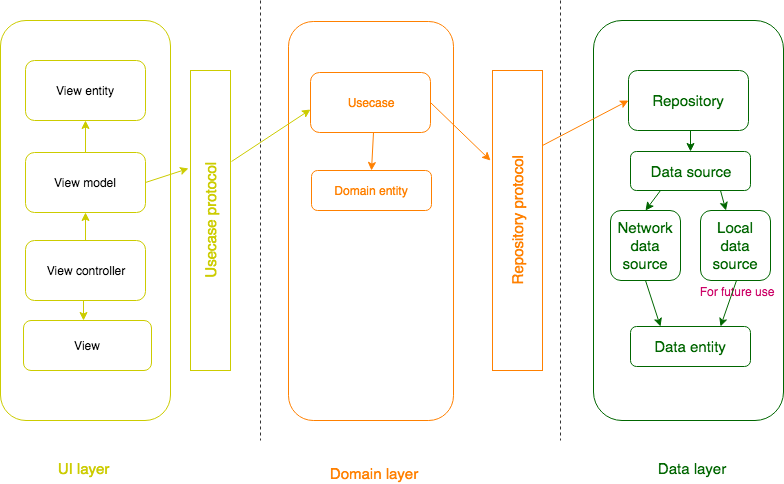

The diagram above was exported from draw.io. Its source (the exported page's mxGraphModel, read from the mxfile embedded in the PNG):
<mxGraphModel dx="918" dy="496" grid="1" gridSize="10" guides="1" tooltips="1" connect="1" arrows="1" fold="1" page="1" pageScale="1" pageWidth="850" pageHeight="1100" math="0" shadow="0">
  <root>
    <mxCell id="0" />
    <mxCell id="1" parent="0" />
    <mxCell id="1qfxiR6jFfhA4LXeGSO4-2" value="" style="rounded=1;whiteSpace=wrap;html=1;strokeColor=#CCCC00;" vertex="1" parent="1">
      <mxGeometry x="20" y="60" width="170" height="400" as="geometry" />
    </mxCell>
    <mxCell id="1qfxiR6jFfhA4LXeGSO4-3" value="View entity" style="rounded=1;whiteSpace=wrap;html=1;strokeColor=#CCCC00;" vertex="1" parent="1">
      <mxGeometry x="45" y="100" width="120" height="60" as="geometry" />
    </mxCell>
    <mxCell id="1qfxiR6jFfhA4LXeGSO4-4" value="&lt;span&gt;View controller&lt;br&gt;&lt;/span&gt;" style="rounded=1;whiteSpace=wrap;html=1;strokeColor=#CCCC00;" vertex="1" parent="1">
      <mxGeometry x="45" y="280" width="120" height="60" as="geometry" />
    </mxCell>
    <mxCell id="1qfxiR6jFfhA4LXeGSO4-5" value="View model" style="rounded=1;whiteSpace=wrap;html=1;strokeColor=#CCCC00;" vertex="1" parent="1">
      <mxGeometry x="45" y="192" width="120" height="60" as="geometry" />
    </mxCell>
    <mxCell id="1qfxiR6jFfhA4LXeGSO4-6" value="View" style="rounded=1;whiteSpace=wrap;html=1;strokeColor=#CCCC00;" vertex="1" parent="1">
      <mxGeometry x="43" y="360" width="128" height="50" as="geometry" />
    </mxCell>
    <mxCell id="1qfxiR6jFfhA4LXeGSO4-15" value="UI layer" style="text;html=1;strokeColor=none;fillColor=none;align=center;verticalAlign=middle;whiteSpace=wrap;rounded=0;labelBackgroundColor=none;fontColor=#CCCC00;fontSize=15;" vertex="1" parent="1">
      <mxGeometry x="65" y="498" width="75" height="20" as="geometry" />
    </mxCell>
    <mxCell id="1qfxiR6jFfhA4LXeGSO4-16" value="" style="rounded=1;whiteSpace=wrap;html=1;strokeColor=#FF8000;" vertex="1" parent="1">
      <mxGeometry x="308" y="61" width="165" height="399" as="geometry" />
    </mxCell>
    <mxCell id="1qfxiR6jFfhA4LXeGSO4-17" value="Usecase" style="rounded=1;whiteSpace=wrap;html=1;strokeColor=#FF8000;fontColor=#FF8000;" vertex="1" parent="1">
      <mxGeometry x="330" y="112" width="120" height="60" as="geometry" />
    </mxCell>
    <mxCell id="1qfxiR6jFfhA4LXeGSO4-19" value="Domain entity" style="rounded=1;whiteSpace=wrap;html=1;strokeColor=#FF8000;fontColor=#FF8000;" vertex="1" parent="1">
      <mxGeometry x="331" y="210" width="120" height="40" as="geometry" />
    </mxCell>
    <mxCell id="1qfxiR6jFfhA4LXeGSO4-24" value="" style="endArrow=classic;html=1;fontSize=15;fontColor=#CCCC00;exitX=1;exitY=0.5;exitDx=0;exitDy=0;entryX=-0.04;entryY=0.327;entryDx=0;entryDy=0;strokeColor=#CCCC00;entryPerimeter=0;" edge="1" parent="1" source="1qfxiR6jFfhA4LXeGSO4-5" target="1qfxiR6jFfhA4LXeGSO4-36">
      <mxGeometry width="50" height="50" relative="1" as="geometry">
        <mxPoint x="210" y="210" as="sourcePoint" />
        <mxPoint x="310" y="140" as="targetPoint" />
        <Array as="points" />
      </mxGeometry>
    </mxCell>
    <mxCell id="1qfxiR6jFfhA4LXeGSO4-25" value="" style="endArrow=classic;html=1;strokeColor=#CCCC00;fontSize=15;fontColor=#CCCC00;entryX=0.5;entryY=1;entryDx=0;entryDy=0;exitX=0.5;exitY=0;exitDx=0;exitDy=0;" edge="1" parent="1" source="1qfxiR6jFfhA4LXeGSO4-4" target="1qfxiR6jFfhA4LXeGSO4-5">
      <mxGeometry width="50" height="50" relative="1" as="geometry">
        <mxPoint x="230" y="270" as="sourcePoint" />
        <mxPoint x="130" y="250" as="targetPoint" />
      </mxGeometry>
    </mxCell>
    <mxCell id="1qfxiR6jFfhA4LXeGSO4-26" value="" style="endArrow=classic;html=1;strokeColor=#CCCC00;fontSize=15;fontColor=#CCCC00;" edge="1" parent="1">
      <mxGeometry width="50" height="50" relative="1" as="geometry">
        <mxPoint x="103" y="340" as="sourcePoint" />
        <mxPoint x="103" y="360" as="targetPoint" />
      </mxGeometry>
    </mxCell>
    <mxCell id="1qfxiR6jFfhA4LXeGSO4-28" value="" style="endArrow=classic;html=1;strokeColor=#CCCC00;fontSize=15;fontColor=#CCCC00;exitX=0.5;exitY=0;exitDx=0;exitDy=0;" edge="1" parent="1" source="1qfxiR6jFfhA4LXeGSO4-5" target="1qfxiR6jFfhA4LXeGSO4-3">
      <mxGeometry width="50" height="50" relative="1" as="geometry">
        <mxPoint x="210" y="200" as="sourcePoint" />
        <mxPoint x="260" y="150" as="targetPoint" />
      </mxGeometry>
    </mxCell>
    <mxCell id="1qfxiR6jFfhA4LXeGSO4-29" value="Domain layer" style="text;html=1;strokeColor=none;fillColor=none;align=center;verticalAlign=middle;whiteSpace=wrap;rounded=0;labelBackgroundColor=none;fontSize=15;fontColor=#FF8000;" vertex="1" parent="1">
      <mxGeometry x="343" y="503" width="100" height="20" as="geometry" />
    </mxCell>
    <mxCell id="1qfxiR6jFfhA4LXeGSO4-30" value="Repository protocol" style="rounded=0;whiteSpace=wrap;html=1;labelBackgroundColor=none;strokeColor=#FF8000;fontSize=15;fontColor=#FF8000;horizontal=0;" vertex="1" parent="1">
      <mxGeometry x="512" y="110" width="50" height="300" as="geometry" />
    </mxCell>
    <mxCell id="1qfxiR6jFfhA4LXeGSO4-32" value="" style="endArrow=classic;html=1;strokeColor=#FF8000;fontSize=15;fontColor=#FF8000;exitX=1;exitY=0.5;exitDx=0;exitDy=0;" edge="1" parent="1" source="1qfxiR6jFfhA4LXeGSO4-17">
      <mxGeometry width="50" height="50" relative="1" as="geometry">
        <mxPoint x="450" y="310" as="sourcePoint" />
        <mxPoint x="510" y="200" as="targetPoint" />
      </mxGeometry>
    </mxCell>
    <mxCell id="1qfxiR6jFfhA4LXeGSO4-33" value="" style="endArrow=none;dashed=1;html=1;strokeColor=#333333;fontSize=15;fontColor=#FF8000;" edge="1" parent="1">
      <mxGeometry width="50" height="50" relative="1" as="geometry">
        <mxPoint x="280" y="40" as="sourcePoint" />
        <mxPoint x="280" y="480" as="targetPoint" />
      </mxGeometry>
    </mxCell>
    <mxCell id="1qfxiR6jFfhA4LXeGSO4-34" value="" style="endArrow=classic;html=1;strokeColor=#FF8000;fontSize=15;fontColor=#FF8000;entryX=0.5;entryY=0;entryDx=0;entryDy=0;" edge="1" parent="1" target="1qfxiR6jFfhA4LXeGSO4-19">
      <mxGeometry width="50" height="50" relative="1" as="geometry">
        <mxPoint x="393" y="172" as="sourcePoint" />
        <mxPoint x="420" y="170" as="targetPoint" />
      </mxGeometry>
    </mxCell>
    <mxCell id="1qfxiR6jFfhA4LXeGSO4-35" value="" style="rounded=1;whiteSpace=wrap;html=1;labelBackgroundColor=none;strokeColor=#006600;fontSize=15;fontColor=#FF8000;align=center;" vertex="1" parent="1">
      <mxGeometry x="613" y="60" width="190" height="400" as="geometry" />
    </mxCell>
    <mxCell id="1qfxiR6jFfhA4LXeGSO4-36" value="Usecase protocol" style="rounded=0;whiteSpace=wrap;html=1;labelBackgroundColor=none;strokeColor=#CCCC00;fontSize=15;fontColor=#CCCC00;align=center;horizontal=0;" vertex="1" parent="1">
      <mxGeometry x="210" y="110" width="40" height="300" as="geometry" />
    </mxCell>
    <mxCell id="1qfxiR6jFfhA4LXeGSO4-38" value="" style="endArrow=classic;html=1;strokeColor=#CCCC00;fontSize=15;fontColor=#FF8000;exitX=1.025;exitY=0.303;exitDx=0;exitDy=0;exitPerimeter=0;entryX=0;entryY=0.617;entryDx=0;entryDy=0;entryPerimeter=0;" edge="1" parent="1" source="1qfxiR6jFfhA4LXeGSO4-36" target="1qfxiR6jFfhA4LXeGSO4-17">
      <mxGeometry width="50" height="50" relative="1" as="geometry">
        <mxPoint x="240" y="280" as="sourcePoint" />
        <mxPoint x="290" y="230" as="targetPoint" />
      </mxGeometry>
    </mxCell>
    <mxCell id="1qfxiR6jFfhA4LXeGSO4-39" value="Data layer" style="text;html=1;strokeColor=none;fillColor=none;align=center;verticalAlign=middle;whiteSpace=wrap;rounded=0;labelBackgroundColor=none;fontSize=15;fontColor=#006600;" vertex="1" parent="1">
      <mxGeometry x="666" y="498" width="90" height="20" as="geometry" />
    </mxCell>
    <mxCell id="1qfxiR6jFfhA4LXeGSO4-40" value="Repository&lt;br&gt;" style="rounded=1;whiteSpace=wrap;html=1;labelBackgroundColor=none;strokeColor=#006600;fontSize=15;fontColor=#006600;align=center;" vertex="1" parent="1">
      <mxGeometry x="648" y="110" width="120" height="60" as="geometry" />
    </mxCell>
    <mxCell id="1qfxiR6jFfhA4LXeGSO4-42" value="Data source" style="rounded=1;whiteSpace=wrap;html=1;labelBackgroundColor=none;strokeColor=#006600;fontSize=15;fontColor=#006600;align=center;" vertex="1" parent="1">
      <mxGeometry x="650" y="191" width="120" height="39" as="geometry" />
    </mxCell>
    <mxCell id="1qfxiR6jFfhA4LXeGSO4-44" value="&lt;font color=&quot;#006600&quot;&gt;Data entity&lt;/font&gt;" style="rounded=1;whiteSpace=wrap;html=1;labelBackgroundColor=none;strokeColor=#006600;fontSize=15;fontColor=#FF8000;align=center;" vertex="1" parent="1">
      <mxGeometry x="650" y="366" width="120" height="40" as="geometry" />
    </mxCell>
    <mxCell id="1qfxiR6jFfhA4LXeGSO4-46" value="Network data source&lt;br&gt;" style="rounded=1;whiteSpace=wrap;html=1;labelBackgroundColor=none;strokeColor=#006600;fontSize=15;fontColor=#006600;align=center;" vertex="1" parent="1">
      <mxGeometry x="630" y="250" width="70" height="70" as="geometry" />
    </mxCell>
    <mxCell id="1qfxiR6jFfhA4LXeGSO4-47" value="Local data source" style="rounded=1;whiteSpace=wrap;html=1;labelBackgroundColor=none;strokeColor=#006600;fontSize=15;fontColor=#006600;align=center;" vertex="1" parent="1">
      <mxGeometry x="720" y="250" width="70" height="70" as="geometry" />
    </mxCell>
    <mxCell id="1qfxiR6jFfhA4LXeGSO4-50" value="" style="endArrow=classic;html=1;fontFamily=Helvetica;fontSize=15;fontColor=#FF8000;align=center;strokeColor=#006600;entryX=0.5;entryY=0;entryDx=0;entryDy=0;" edge="1" parent="1" target="1qfxiR6jFfhA4LXeGSO4-42">
      <mxGeometry width="50" height="50" relative="1" as="geometry">
        <mxPoint x="710" y="170" as="sourcePoint" />
        <mxPoint x="710" y="191" as="targetPoint" />
      </mxGeometry>
    </mxCell>
    <mxCell id="1qfxiR6jFfhA4LXeGSO4-51" value="&lt;font style=&quot;font-size: 12px&quot;&gt;For future use&lt;/font&gt;" style="text;html=1;strokeColor=none;fillColor=none;align=center;verticalAlign=middle;whiteSpace=wrap;rounded=0;labelBackgroundColor=none;fontSize=15;fontColor=#CC0066;" vertex="1" parent="1">
      <mxGeometry x="716" y="320" width="80" height="20" as="geometry" />
    </mxCell>
    <mxCell id="1qfxiR6jFfhA4LXeGSO4-52" value="" style="endArrow=none;dashed=1;html=1;strokeColor=#333333;fontSize=15;fontColor=#CCCC00;" edge="1" parent="1">
      <mxGeometry width="50" height="50" relative="1" as="geometry">
        <mxPoint x="580" y="40" as="sourcePoint" />
        <mxPoint x="580" y="480" as="targetPoint" />
      </mxGeometry>
    </mxCell>
    <mxCell id="1qfxiR6jFfhA4LXeGSO4-55" value="" style="endArrow=classic;html=1;strokeColor=#006600;fontSize=15;fontColor=#CCCC00;exitX=0.5;exitY=1;exitDx=0;exitDy=0;entryX=0.25;entryY=0;entryDx=0;entryDy=0;" edge="1" parent="1" source="1qfxiR6jFfhA4LXeGSO4-46" target="1qfxiR6jFfhA4LXeGSO4-44">
      <mxGeometry width="50" height="50" relative="1" as="geometry">
        <mxPoint x="580" y="540" as="sourcePoint" />
        <mxPoint x="630" y="490" as="targetPoint" />
      </mxGeometry>
    </mxCell>
    <mxCell id="1qfxiR6jFfhA4LXeGSO4-56" value="" style="endArrow=classic;html=1;strokeColor=#006600;fontSize=15;fontColor=#0000FF;exitX=0.5;exitY=0;exitDx=0;exitDy=0;entryX=0.75;entryY=0;entryDx=0;entryDy=0;" edge="1" parent="1" source="1qfxiR6jFfhA4LXeGSO4-51" target="1qfxiR6jFfhA4LXeGSO4-44">
      <mxGeometry width="50" height="50" relative="1" as="geometry">
        <mxPoint x="500" y="580" as="sourcePoint" />
        <mxPoint x="550" y="530" as="targetPoint" />
      </mxGeometry>
    </mxCell>
    <mxCell id="1qfxiR6jFfhA4LXeGSO4-57" value="" style="endArrow=classic;html=1;strokeColor=#006600;fontSize=15;fontColor=#CCCC00;exitX=0.25;exitY=1;exitDx=0;exitDy=0;entryX=0.5;entryY=0;entryDx=0;entryDy=0;" edge="1" parent="1" source="1qfxiR6jFfhA4LXeGSO4-42" target="1qfxiR6jFfhA4LXeGSO4-46">
      <mxGeometry width="50" height="50" relative="1" as="geometry">
        <mxPoint x="600" y="460" as="sourcePoint" />
        <mxPoint x="640" y="490" as="targetPoint" />
      </mxGeometry>
    </mxCell>
    <mxCell id="1qfxiR6jFfhA4LXeGSO4-58" value="" style="endArrow=classic;html=1;strokeColor=#006600;fontSize=15;fontColor=#CCCC00;exitX=0.75;exitY=1;exitDx=0;exitDy=0;" edge="1" parent="1" source="1qfxiR6jFfhA4LXeGSO4-42" target="1qfxiR6jFfhA4LXeGSO4-47">
      <mxGeometry width="50" height="50" relative="1" as="geometry">
        <mxPoint x="560" y="550" as="sourcePoint" />
        <mxPoint x="610" y="500" as="targetPoint" />
      </mxGeometry>
    </mxCell>
    <mxCell id="1qfxiR6jFfhA4LXeGSO4-60" value="" style="endArrow=classic;html=1;strokeColor=#FF8000;fontSize=15;fontColor=#CC0066;exitX=1;exitY=0.25;exitDx=0;exitDy=0;entryX=0;entryY=0.5;entryDx=0;entryDy=0;" edge="1" parent="1" source="1qfxiR6jFfhA4LXeGSO4-30" target="1qfxiR6jFfhA4LXeGSO4-40">
      <mxGeometry width="50" height="50" relative="1" as="geometry">
        <mxPoint x="500" y="360" as="sourcePoint" />
        <mxPoint x="490" y="500" as="targetPoint" />
      </mxGeometry>
    </mxCell>
  </root>
</mxGraphModel>